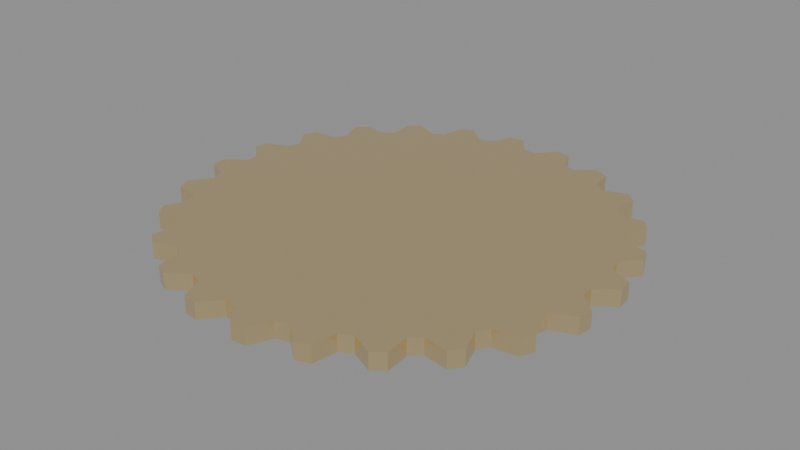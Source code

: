 # Source: Gear.blend  (saved by Blender 4.5.91; exported with 4.5.12 LTS)
import bpy
from mathutils import Matrix  # noqa: F401  (used for matrix-valued properties, if any)

bpy.ops.wm.read_factory_settings(use_empty=True)
scene = bpy.context.scene
scene.name = 'Scene'

# ---- materials (node trees are filled in below, after node groups)
mat_brass = bpy.data.materials.new('Brass')
mat_brass.diffuse_color = (0.79, 0.63, 0.35, 1.0)

# ---- material node trees
mat_brass.use_nodes = True; mat_brass.node_tree.nodes.clear()
_N = mat_brass.node_tree.nodes; _L = mat_brass.node_tree.links
n0 = _N.new('ShaderNodeBsdfPrincipled'); n0.name = 'Principled BSDF'; n0.location = (-200, 100)
n0.inputs[0].default_value = (0.79, 0.63, 0.35, 1.0)
n0.inputs[1].default_value = 0.8
n0.inputs[2].default_value = 0.3
n1 = _N.new('ShaderNodeOutputMaterial'); n1.name = 'Material Output'; n1.location = (200, 100)
_L.new(n0.outputs[0], n1.inputs[0])
n1.is_active_output = True

# ---- meshes
me_gear = bpy.data.meshes.new('Gear')
me_gear.from_pydata([(2.2, 0.0, 0.0), (2.415, 0.1583, 0.0), (2.399, 0.3159, 0.0), (2.158, 0.4292, 0.0), (2.125, 0.5694, 0.0), (2.292, 0.7779, 0.0), (2.236, 0.9261, 0.0), (1.973, 0.973, 0.0), (1.905, 1.1, 0.0), (2.012, 1.344, 0.0), (1.92, 1.473, 0.0), (1.654, 1.451, 0.0), (1.556, 1.556, 0.0), (1.596, 1.819, 0.0), (1.473, 1.92, 0.0), (1.222, 1.829, 0.0), (1.1, 1.905, 0.0), (1.07, 2.17, 0.0), (0.9261, 2.236, 0.0), (0.7072, 2.083, 0.0), (0.5694, 2.125, 0.0), (0.4721, 2.374, 0.0), (0.3159, 2.399, 0.0), (0.1439, 2.195, 0.0), (1.347e-16, 2.2, 0.0), (-0.1583, 2.415, 0.0), (-0.3159, 2.399, 0.0), (-0.4292, 2.158, 0.0), (-0.5694, 2.125, 0.0), (-0.7779, 2.292, 0.0), (-0.9261, 2.236, 0.0), (-0.973, 1.973, 0.0), (-1.1, 1.905, 0.0), (-1.344, 2.012, 0.0), (-1.473, 1.92, 0.0), (-1.451, 1.654, 0.0), (-1.556, 1.556, 0.0), (-1.819, 1.596, 0.0), (-1.92, 1.473, 0.0), (-1.829, 1.222, 0.0), (-1.905, 1.1, 0.0), (-2.17, 1.07, 0.0), (-2.236, 0.9261, 0.0), (-2.083, 0.7072, 0.0), (-2.125, 0.5694, 0.0), (-2.374, 0.4721, 0.0), (-2.399, 0.3159, 0.0), (-2.195, 0.1439, 0.0), (-2.2, 2.694e-16, 0.0), (-2.415, -0.1583, 0.0), (-2.399, -0.3159, 0.0), (-2.158, -0.4292, 0.0), (-2.125, -0.5694, 0.0), (-2.292, -0.7779, 0.0), (-2.236, -0.9261, 0.0), (-1.973, -0.973, 0.0), (-1.905, -1.1, 0.0), (-2.012, -1.344, 0.0), (-1.92, -1.473, 0.0), (-1.654, -1.451, 0.0), (-1.556, -1.556, 0.0), (-1.596, -1.819, 0.0), (-1.473, -1.92, 0.0), (-1.222, -1.829, 0.0), (-1.1, -1.905, 0.0), (-1.07, -2.17, 0.0), (-0.9261, -2.236, 0.0), (-0.7072, -2.083, 0.0), (-0.5694, -2.125, 0.0), (-0.4721, -2.374, 0.0), (-0.3159, -2.399, 0.0), (-0.1439, -2.195, 0.0), (-4.041e-16, -2.2, 0.0), (0.1583, -2.415, 0.0), (0.3159, -2.399, 0.0), (0.4292, -2.158, 0.0), (0.5694, -2.125, 0.0), (0.7779, -2.292, 0.0), (0.9261, -2.236, 0.0), (0.973, -1.973, 0.0), (1.1, -1.905, 0.0), (1.344, -2.012, 0.0), (1.473, -1.92, 0.0), (1.451, -1.654, 0.0), (1.556, -1.556, 0.0), (1.819, -1.596, 0.0), (1.92, -1.473, 0.0), (1.829, -1.222, 0.0), (1.905, -1.1, 0.0), (2.17, -1.07, 0.0), (2.236, -0.9261, 0.0), (2.083, -0.7072, 0.0), (2.125, -0.5694, 0.0), (2.374, -0.4721, 0.0), (2.399, -0.3159, 0.0), (2.195, -0.1439, 0.0), (2.2, 0.0, 0.18), (2.415, 0.1583, 0.18), (2.399, 0.3159, 0.18), (2.158, 0.4292, 0.18), (2.125, 0.5694, 0.18), (2.292, 0.7779, 0.18), (2.236, 0.9261, 0.18), (1.973, 0.973, 0.18), (1.905, 1.1, 0.18), (2.012, 1.344, 0.18), (1.92, 1.473, 0.18), (1.654, 1.451, 0.18), (1.556, 1.556, 0.18), (1.596, 1.819, 0.18), (1.473, 1.92, 0.18), (1.222, 1.829, 0.18), (1.1, 1.905, 0.18), (1.07, 2.17, 0.18), (0.9261, 2.236, 0.18), (0.7072, 2.083, 0.18), (0.5694, 2.125, 0.18), (0.4721, 2.374, 0.18), (0.3159, 2.399, 0.18), (0.1439, 2.195, 0.18), (1.347e-16, 2.2, 0.18), (-0.1583, 2.415, 0.18), (-0.3159, 2.399, 0.18), (-0.4292, 2.158, 0.18), (-0.5694, 2.125, 0.18), (-0.7779, 2.292, 0.18), (-0.9261, 2.236, 0.18), (-0.973, 1.973, 0.18), (-1.1, 1.905, 0.18), (-1.344, 2.012, 0.18), (-1.473, 1.92, 0.18), (-1.451, 1.654, 0.18), (-1.556, 1.556, 0.18), (-1.819, 1.596, 0.18), (-1.92, 1.473, 0.18), (-1.829, 1.222, 0.18), (-1.905, 1.1, 0.18), (-2.17, 1.07, 0.18), (-2.236, 0.9261, 0.18), (-2.083, 0.7072, 0.18), (-2.125, 0.5694, 0.18), (-2.374, 0.4721, 0.18), (-2.399, 0.3159, 0.18), (-2.195, 0.1439, 0.18), (-2.2, 2.694e-16, 0.18), (-2.415, -0.1583, 0.18), (-2.399, -0.3159, 0.18), (-2.158, -0.4292, 0.18), (-2.125, -0.5694, 0.18), (-2.292, -0.7779, 0.18), (-2.236, -0.9261, 0.18), (-1.973, -0.973, 0.18), (-1.905, -1.1, 0.18), (-2.012, -1.344, 0.18), (-1.92, -1.473, 0.18), (-1.654, -1.451, 0.18), (-1.556, -1.556, 0.18), (-1.596, -1.819, 0.18), (-1.473, -1.92, 0.18), (-1.222, -1.829, 0.18), (-1.1, -1.905, 0.18), (-1.07, -2.17, 0.18), (-0.9261, -2.236, 0.18), (-0.7072, -2.083, 0.18), (-0.5694, -2.125, 0.18), (-0.4721, -2.374, 0.18), (-0.3159, -2.399, 0.18), (-0.1439, -2.195, 0.18), (-4.041e-16, -2.2, 0.18), (0.1583, -2.415, 0.18), (0.3159, -2.399, 0.18), (0.4292, -2.158, 0.18), (0.5694, -2.125, 0.18), (0.7779, -2.292, 0.18), (0.9261, -2.236, 0.18), (0.973, -1.973, 0.18), (1.1, -1.905, 0.18), (1.344, -2.012, 0.18), (1.473, -1.92, 0.18), (1.451, -1.654, 0.18), (1.556, -1.556, 0.18), (1.819, -1.596, 0.18), (1.92, -1.473, 0.18), (1.829, -1.222, 0.18), (1.905, -1.1, 0.18), (2.17, -1.07, 0.18), (2.236, -0.9261, 0.18), (2.083, -0.7072, 0.18), (2.125, -0.5694, 0.18), (2.374, -0.4721, 0.18), (2.399, -0.3159, 0.18), (2.195, -0.1439, 0.18)], [], [(0, 95, 94, 93, 92, 91, 90, 89, 88, 87, 86, 85, 84, 83, 82, 81, 80, 79, 78, 77, 76, 75, 74, 73, 72, 71, 70, 69, 68, 67, 66, 65, 64, 63, 62, 61, 60, 59, 58, 57, 56, 55, 54, 53, 52, 51, 50, 49, 48, 47, 46, 45, 44, 43, 42, 41, 40, 39, 38, 37, 36, 35, 34, 33, 32, 31, 30, 29, 28, 27, 26, 25, 24, 23, 22, 21, 20, 19, 18, 17, 16, 15, 14, 13, 12, 11, 10, 9, 8, 7, 6, 5, 4, 3, 2, 1), (96, 97, 98, 99, 100, 101, 102, 103, 104, 105, 106, 107, 108, 109, 110, 111, 112, 113, 114, 115, 116, 117, 118, 119, 120, 121, 122, 123, 124, 125, 126, 127, 128, 129, 130, 131, 132, 133, 134, 135, 136, 137, 138, 139, 140, 141, 142, 143, 144, 145, 146, 147, 148, 149, 150, 151, 152, 153, 154, 155, 156, 157, 158, 159, 160, 161, 162, 163, 164, 165, 166, 167, 168, 169, 170, 171, 172, 173, 174, 175, 176, 177, 178, 179, 180, 181, 182, 183, 184, 185, 186, 187, 188, 189, 190, 191), (52, 53, 149, 148), (26, 27, 123, 122), (0, 1, 97, 96), (79, 80, 176, 175), (53, 54, 150, 149), (27, 28, 124, 123), (1, 2, 98, 97), (80, 81, 177, 176), (54, 55, 151, 150), (28, 29, 125, 124), (2, 3, 99, 98), (81, 82, 178, 177), (55, 56, 152, 151), (29, 30, 126, 125), (3, 4, 100, 99), (82, 83, 179, 178), (56, 57, 153, 152), (30, 31, 127, 126), (4, 5, 101, 100), (83, 84, 180, 179), (57, 58, 154, 153), (31, 32, 128, 127), (5, 6, 102, 101), (84, 85, 181, 180), (58, 59, 155, 154), (32, 33, 129, 128), (6, 7, 103, 102), (85, 86, 182, 181), (59, 60, 156, 155), (33, 34, 130, 129), (7, 8, 104, 103), (86, 87, 183, 182), (60, 61, 157, 156), (34, 35, 131, 130), (8, 9, 105, 104), (87, 88, 184, 183), (61, 62, 158, 157), (35, 36, 132, 131), (9, 10, 106, 105), (88, 89, 185, 184), (62, 63, 159, 158), (36, 37, 133, 132), (10, 11, 107, 106), (89, 90, 186, 185), (63, 64, 160, 159), (37, 38, 134, 133), (11, 12, 108, 107), (90, 91, 187, 186), (64, 65, 161, 160), (38, 39, 135, 134), (12, 13, 109, 108), (91, 92, 188, 187), (65, 66, 162, 161), (39, 40, 136, 135), (13, 14, 110, 109), (92, 93, 189, 188), (66, 67, 163, 162), (40, 41, 137, 136), (14, 15, 111, 110), (93, 94, 190, 189), (67, 68, 164, 163), (41, 42, 138, 137), (15, 16, 112, 111), (94, 95, 191, 190), (68, 69, 165, 164), (42, 43, 139, 138), (16, 17, 113, 112), (69, 70, 166, 165), (43, 44, 140, 139), (17, 18, 114, 113), (70, 71, 167, 166), (44, 45, 141, 140), (18, 19, 115, 114), (71, 72, 168, 167), (45, 46, 142, 141), (19, 20, 116, 115), (72, 73, 169, 168), (46, 47, 143, 142), (20, 21, 117, 116), (73, 74, 170, 169), (47, 48, 144, 143), (21, 22, 118, 117), (74, 75, 171, 170), (48, 49, 145, 144), (22, 23, 119, 118), (75, 76, 172, 171), (49, 50, 146, 145), (23, 24, 120, 119), (76, 77, 173, 172), (50, 51, 147, 146), (24, 25, 121, 120), (77, 78, 174, 173), (51, 52, 148, 147), (25, 26, 122, 121), (95, 0, 96, 191), (78, 79, 175, 174)])
me_gear.materials.append(mat_brass)
me_gear.update()

# ---- objects
ob_gear = bpy.data.objects.new('Gear', me_gear)

# ---- transforms, parenting, visibility, modifiers, constraints
ob_gear.location = (0.0, 0.0, 0.0)

# ---- collection membership
scene.collection.objects.link(ob_gear)

# ---- scene / render settings (as saved in the file)
scene.frame_start = 1; scene.frame_end = 250; scene.frame_set(1)
scene.render.engine = 'BLENDER_EEVEE_NEXT'
bpy.context.view_layer.update()

# ---- added for rendering (the .blend has no active camera and no usable light): camera, sun + grey world if the file has none
cam_auto = bpy.data.cameras.new('AutoCamera')
cam_auto.lens = 50.0
cam_auto.sensor_width = 36.0
cam_auto.clip_end = 1000.0
ob_auto_camera = bpy.data.objects.new('AutoCamera', cam_auto)
scene.collection.objects.link(ob_auto_camera)
ob_auto_camera.location = (6.32161, -7.58593, 5.14728)
ob_auto_camera.rotation_euler = (1.09748, -7.21219e-08, 0.694738)
scene.camera = ob_auto_camera
light_auto_sun = bpy.data.lights.new('AutoSun', 'SUN')
light_auto_sun.energy = 3.0
light_auto_sun.angle = 0.0523599
ob_auto_sun = bpy.data.objects.new('AutoSun', light_auto_sun)
scene.collection.objects.link(ob_auto_sun)
ob_auto_sun.rotation_euler = (0.872665, 0.174533, 0.523599)
if scene.world is None:
    world_auto = bpy.data.worlds.new('AutoWorld')
    world_auto.color = (0.3, 0.3, 0.3)
    scene.world = world_auto
bpy.context.view_layer.update()
